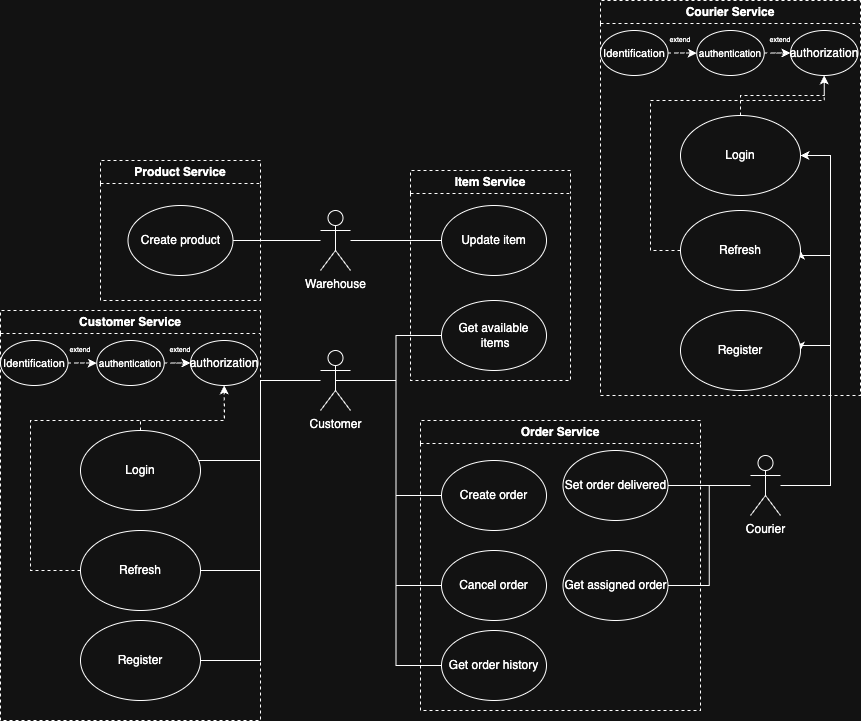

The diagram above was exported from draw.io. Its source (the exported page's mxGraphModel, read from the mxfile embedded in the PNG):
<mxGraphModel dx="2034" dy="1974" grid="1" gridSize="10" guides="1" tooltips="1" connect="1" arrows="1" fold="1" page="1" pageScale="1" pageWidth="827" pageHeight="1169" math="0" shadow="0">
  <root>
    <mxCell id="0" />
    <mxCell id="1" parent="0" />
    <mxCell id="m_cW4JBHeKLSMEANXG2K-12" style="edgeStyle=orthogonalEdgeStyle;rounded=0;orthogonalLoop=1;jettySize=auto;html=1;exitX=0.5;exitY=0.5;exitDx=0;exitDy=0;exitPerimeter=0;endArrow=none;startFill=0;" edge="1" parent="1" source="m_cW4JBHeKLSMEANXG2K-1" target="m_cW4JBHeKLSMEANXG2K-11">
      <mxGeometry relative="1" as="geometry" />
    </mxCell>
    <mxCell id="m_cW4JBHeKLSMEANXG2K-22" style="edgeStyle=orthogonalEdgeStyle;rounded=0;orthogonalLoop=1;jettySize=auto;html=1;entryX=0;entryY=0.5;entryDx=0;entryDy=0;endArrow=none;startFill=0;" edge="1" parent="1" source="m_cW4JBHeKLSMEANXG2K-1" target="m_cW4JBHeKLSMEANXG2K-21">
      <mxGeometry relative="1" as="geometry" />
    </mxCell>
    <mxCell id="4HKXh9kqKl697yJ980d3-2" style="edgeStyle=orthogonalEdgeStyle;rounded=0;orthogonalLoop=1;jettySize=auto;html=1;entryX=0;entryY=0.5;entryDx=0;entryDy=0;endArrow=none;startFill=0;" edge="1" parent="1" source="m_cW4JBHeKLSMEANXG2K-1" target="4HKXh9kqKl697yJ980d3-1">
      <mxGeometry relative="1" as="geometry" />
    </mxCell>
    <mxCell id="GN2R3grDezpXfKRkujRR-10" style="edgeStyle=orthogonalEdgeStyle;rounded=0;orthogonalLoop=1;jettySize=auto;html=1;entryX=0;entryY=0.5;entryDx=0;entryDy=0;endArrow=none;startFill=0;" edge="1" parent="1" source="m_cW4JBHeKLSMEANXG2K-1" target="m_cW4JBHeKLSMEANXG2K-13">
      <mxGeometry relative="1" as="geometry" />
    </mxCell>
    <mxCell id="GN2R3grDezpXfKRkujRR-13" style="edgeStyle=orthogonalEdgeStyle;rounded=0;orthogonalLoop=1;jettySize=auto;html=1;endArrow=none;startFill=0;" edge="1" parent="1" source="m_cW4JBHeKLSMEANXG2K-1" target="GN2R3grDezpXfKRkujRR-11">
      <mxGeometry relative="1" as="geometry">
        <Array as="points">
          <mxPoint x="180" y="240" />
          <mxPoint x="180" y="320" />
        </Array>
      </mxGeometry>
    </mxCell>
    <mxCell id="GN2R3grDezpXfKRkujRR-14" style="edgeStyle=orthogonalEdgeStyle;rounded=0;orthogonalLoop=1;jettySize=auto;html=1;entryX=1;entryY=0.5;entryDx=0;entryDy=0;endArrow=none;startFill=0;" edge="1" parent="1" source="m_cW4JBHeKLSMEANXG2K-1" target="GN2R3grDezpXfKRkujRR-12">
      <mxGeometry relative="1" as="geometry">
        <Array as="points">
          <mxPoint x="180" y="240" />
          <mxPoint x="180" y="430" />
        </Array>
      </mxGeometry>
    </mxCell>
    <mxCell id="GN2R3grDezpXfKRkujRR-17" style="edgeStyle=orthogonalEdgeStyle;rounded=0;orthogonalLoop=1;jettySize=auto;html=1;entryX=1;entryY=0.5;entryDx=0;entryDy=0;endArrow=none;startFill=0;" edge="1" parent="1" source="m_cW4JBHeKLSMEANXG2K-1" target="GN2R3grDezpXfKRkujRR-16">
      <mxGeometry relative="1" as="geometry">
        <Array as="points">
          <mxPoint x="180" y="240" />
          <mxPoint x="180" y="520" />
        </Array>
      </mxGeometry>
    </mxCell>
    <mxCell id="m_cW4JBHeKLSMEANXG2K-1" value="Customer" style="shape=umlActor;verticalLabelPosition=bottom;verticalAlign=top;html=1;outlineConnect=0;" vertex="1" parent="1">
      <mxGeometry x="240" y="210" width="30" height="60" as="geometry" />
    </mxCell>
    <mxCell id="m_cW4JBHeKLSMEANXG2K-24" style="edgeStyle=orthogonalEdgeStyle;rounded=0;orthogonalLoop=1;jettySize=auto;html=1;endArrow=none;startFill=0;" edge="1" parent="1" source="m_cW4JBHeKLSMEANXG2K-2" target="m_cW4JBHeKLSMEANXG2K-23">
      <mxGeometry relative="1" as="geometry" />
    </mxCell>
    <mxCell id="GN2R3grDezpXfKRkujRR-6" style="edgeStyle=orthogonalEdgeStyle;rounded=0;orthogonalLoop=1;jettySize=auto;html=1;entryX=1;entryY=0.5;entryDx=0;entryDy=0;endArrow=none;startFill=0;" edge="1" parent="1" source="m_cW4JBHeKLSMEANXG2K-2" target="m_cW4JBHeKLSMEANXG2K-19">
      <mxGeometry relative="1" as="geometry" />
    </mxCell>
    <mxCell id="GN2R3grDezpXfKRkujRR-24" style="edgeStyle=orthogonalEdgeStyle;rounded=0;orthogonalLoop=1;jettySize=auto;html=1;entryX=1;entryY=0.5;entryDx=0;entryDy=0;" edge="1" parent="1" source="m_cW4JBHeKLSMEANXG2K-2" target="GN2R3grDezpXfKRkujRR-18">
      <mxGeometry relative="1" as="geometry">
        <Array as="points">
          <mxPoint x="750" y="345" />
          <mxPoint x="750" y="15" />
        </Array>
      </mxGeometry>
    </mxCell>
    <mxCell id="GN2R3grDezpXfKRkujRR-26" style="edgeStyle=orthogonalEdgeStyle;rounded=0;orthogonalLoop=1;jettySize=auto;html=1;entryX=1;entryY=0.5;entryDx=0;entryDy=0;" edge="1" parent="1" source="m_cW4JBHeKLSMEANXG2K-2" target="GN2R3grDezpXfKRkujRR-19">
      <mxGeometry relative="1" as="geometry">
        <Array as="points">
          <mxPoint x="750" y="345" />
          <mxPoint x="750" y="115" />
        </Array>
      </mxGeometry>
    </mxCell>
    <mxCell id="GN2R3grDezpXfKRkujRR-27" style="edgeStyle=orthogonalEdgeStyle;rounded=0;orthogonalLoop=1;jettySize=auto;html=1;entryX=1;entryY=0.5;entryDx=0;entryDy=0;" edge="1" parent="1" source="m_cW4JBHeKLSMEANXG2K-2" target="GN2R3grDezpXfKRkujRR-20">
      <mxGeometry relative="1" as="geometry">
        <Array as="points">
          <mxPoint x="750" y="345" />
          <mxPoint x="750" y="205" />
        </Array>
      </mxGeometry>
    </mxCell>
    <mxCell id="m_cW4JBHeKLSMEANXG2K-2" value="Courier" style="shape=umlActor;verticalLabelPosition=bottom;verticalAlign=top;html=1;outlineConnect=0;" vertex="1" parent="1">
      <mxGeometry x="670" y="315" width="30" height="60" as="geometry" />
    </mxCell>
    <mxCell id="m_cW4JBHeKLSMEANXG2K-10" style="edgeStyle=orthogonalEdgeStyle;rounded=0;orthogonalLoop=1;jettySize=auto;html=1;endArrow=none;startFill=0;" edge="1" parent="1" source="m_cW4JBHeKLSMEANXG2K-3" target="m_cW4JBHeKLSMEANXG2K-8">
      <mxGeometry relative="1" as="geometry" />
    </mxCell>
    <mxCell id="GN2R3grDezpXfKRkujRR-8" style="edgeStyle=orthogonalEdgeStyle;rounded=0;orthogonalLoop=1;jettySize=auto;html=1;entryX=1;entryY=0.5;entryDx=0;entryDy=0;endArrow=none;startFill=0;" edge="1" parent="1" source="m_cW4JBHeKLSMEANXG2K-3" target="m_cW4JBHeKLSMEANXG2K-6">
      <mxGeometry relative="1" as="geometry" />
    </mxCell>
    <mxCell id="m_cW4JBHeKLSMEANXG2K-3" value="Warehouse" style="shape=umlActor;verticalLabelPosition=bottom;verticalAlign=top;html=1;outlineConnect=0;" vertex="1" parent="1">
      <mxGeometry x="240" y="70" width="30" height="60" as="geometry" />
    </mxCell>
    <mxCell id="m_cW4JBHeKLSMEANXG2K-8" value="Update item" style="ellipse;whiteSpace=wrap;html=1;" vertex="1" parent="1">
      <mxGeometry x="361" y="65" width="105" height="70" as="geometry" />
    </mxCell>
    <mxCell id="m_cW4JBHeKLSMEANXG2K-11" value="Get available&lt;br&gt;&amp;nbsp;items" style="ellipse;whiteSpace=wrap;html=1;" vertex="1" parent="1">
      <mxGeometry x="361" y="160" width="105" height="70" as="geometry" />
    </mxCell>
    <mxCell id="m_cW4JBHeKLSMEANXG2K-13" value="Create order" style="ellipse;whiteSpace=wrap;html=1;" vertex="1" parent="1">
      <mxGeometry x="361" y="320" width="105" height="70" as="geometry" />
    </mxCell>
    <mxCell id="m_cW4JBHeKLSMEANXG2K-21" value="Cancel order" style="ellipse;whiteSpace=wrap;html=1;" vertex="1" parent="1">
      <mxGeometry x="361" y="410" width="105" height="70" as="geometry" />
    </mxCell>
    <mxCell id="m_cW4JBHeKLSMEANXG2K-23" value="Set order delivered" style="ellipse;whiteSpace=wrap;html=1;" vertex="1" parent="1">
      <mxGeometry x="482.5" y="310" width="105" height="70" as="geometry" />
    </mxCell>
    <mxCell id="GN2R3grDezpXfKRkujRR-4" value="Item Service" style="swimlane;whiteSpace=wrap;html=1;dashed=1;" vertex="1" parent="1">
      <mxGeometry x="330" y="30" width="160" height="210" as="geometry" />
    </mxCell>
    <mxCell id="GN2R3grDezpXfKRkujRR-5" value="Order Service" style="swimlane;whiteSpace=wrap;html=1;dashed=1;" vertex="1" parent="1">
      <mxGeometry x="340" y="280" width="280" height="290" as="geometry" />
    </mxCell>
    <mxCell id="m_cW4JBHeKLSMEANXG2K-19" value="Get assigned order" style="ellipse;whiteSpace=wrap;html=1;" vertex="1" parent="GN2R3grDezpXfKRkujRR-5">
      <mxGeometry x="142.5" y="130" width="105" height="70" as="geometry" />
    </mxCell>
    <mxCell id="4HKXh9kqKl697yJ980d3-1" value="Get order history" style="ellipse;whiteSpace=wrap;html=1;" vertex="1" parent="GN2R3grDezpXfKRkujRR-5">
      <mxGeometry x="21" y="210" width="105" height="70" as="geometry" />
    </mxCell>
    <mxCell id="GN2R3grDezpXfKRkujRR-7" value="Product Service" style="swimlane;whiteSpace=wrap;html=1;dashed=1;" vertex="1" parent="1">
      <mxGeometry x="20" y="20" width="160" height="140" as="geometry" />
    </mxCell>
    <mxCell id="m_cW4JBHeKLSMEANXG2K-6" value="Create product" style="ellipse;whiteSpace=wrap;html=1;" vertex="1" parent="1">
      <mxGeometry x="47.5" y="65" width="105" height="70" as="geometry" />
    </mxCell>
    <mxCell id="GN2R3grDezpXfKRkujRR-15" value="Customer Service" style="swimlane;whiteSpace=wrap;html=1;dashed=1;" vertex="1" parent="1">
      <mxGeometry x="-80" y="170" width="260" height="410" as="geometry" />
    </mxCell>
    <mxCell id="1ek_2rLZSxyeBXRSUaSk-11" style="edgeStyle=orthogonalEdgeStyle;rounded=0;orthogonalLoop=1;jettySize=auto;html=1;dashed=1;" edge="1" parent="GN2R3grDezpXfKRkujRR-15" source="GN2R3grDezpXfKRkujRR-12" target="O1qMCGbUrR4Yqcv-Us3q-9">
      <mxGeometry relative="1" as="geometry">
        <Array as="points">
          <mxPoint x="30" y="260" />
          <mxPoint x="30" y="110" />
          <mxPoint x="224" y="110" />
        </Array>
      </mxGeometry>
    </mxCell>
    <mxCell id="GN2R3grDezpXfKRkujRR-12" value="Refresh" style="ellipse;whiteSpace=wrap;html=1;" vertex="1" parent="GN2R3grDezpXfKRkujRR-15">
      <mxGeometry x="80" y="220" width="120" height="80" as="geometry" />
    </mxCell>
    <mxCell id="GN2R3grDezpXfKRkujRR-16" value="Register" style="ellipse;whiteSpace=wrap;html=1;" vertex="1" parent="GN2R3grDezpXfKRkujRR-15">
      <mxGeometry x="80" y="310" width="120" height="80" as="geometry" />
    </mxCell>
    <mxCell id="O1qMCGbUrR4Yqcv-Us3q-12" style="edgeStyle=orthogonalEdgeStyle;rounded=0;orthogonalLoop=1;jettySize=auto;html=1;entryX=0.5;entryY=1;entryDx=0;entryDy=0;dashed=1;" edge="1" parent="GN2R3grDezpXfKRkujRR-15" source="GN2R3grDezpXfKRkujRR-11" target="O1qMCGbUrR4Yqcv-Us3q-9">
      <mxGeometry relative="1" as="geometry">
        <Array as="points">
          <mxPoint x="140" y="110" />
          <mxPoint x="224" y="110" />
        </Array>
      </mxGeometry>
    </mxCell>
    <mxCell id="GN2R3grDezpXfKRkujRR-11" value="Login" style="ellipse;whiteSpace=wrap;html=1;" vertex="1" parent="GN2R3grDezpXfKRkujRR-15">
      <mxGeometry x="80" y="120" width="120" height="80" as="geometry" />
    </mxCell>
    <mxCell id="1ek_2rLZSxyeBXRSUaSk-7" style="edgeStyle=orthogonalEdgeStyle;rounded=0;orthogonalLoop=1;jettySize=auto;html=1;entryX=0;entryY=0.5;entryDx=0;entryDy=0;dashed=1;" edge="1" parent="GN2R3grDezpXfKRkujRR-15" source="O1qMCGbUrR4Yqcv-Us3q-5" target="O1qMCGbUrR4Yqcv-Us3q-6">
      <mxGeometry relative="1" as="geometry" />
    </mxCell>
    <mxCell id="O1qMCGbUrR4Yqcv-Us3q-5" value="&lt;font style=&quot;font-size: 11px;&quot;&gt;Identification&lt;/font&gt;" style="ellipse;whiteSpace=wrap;html=1;" vertex="1" parent="GN2R3grDezpXfKRkujRR-15">
      <mxGeometry y="30" width="67.5" height="45" as="geometry" />
    </mxCell>
    <mxCell id="1ek_2rLZSxyeBXRSUaSk-8" style="edgeStyle=orthogonalEdgeStyle;rounded=0;orthogonalLoop=1;jettySize=auto;html=1;dashed=1;" edge="1" parent="GN2R3grDezpXfKRkujRR-15" source="O1qMCGbUrR4Yqcv-Us3q-6" target="O1qMCGbUrR4Yqcv-Us3q-9">
      <mxGeometry relative="1" as="geometry" />
    </mxCell>
    <mxCell id="O1qMCGbUrR4Yqcv-Us3q-6" value="&lt;font style=&quot;font-size: 10px;&quot;&gt;authentication&lt;/font&gt;" style="ellipse;whiteSpace=wrap;html=1;" vertex="1" parent="GN2R3grDezpXfKRkujRR-15">
      <mxGeometry x="96.25" y="30" width="67.5" height="45" as="geometry" />
    </mxCell>
    <mxCell id="O1qMCGbUrR4Yqcv-Us3q-9" value="authorization" style="ellipse;whiteSpace=wrap;html=1;" vertex="1" parent="GN2R3grDezpXfKRkujRR-15">
      <mxGeometry x="190" y="30" width="67.5" height="45" as="geometry" />
    </mxCell>
    <mxCell id="1ek_2rLZSxyeBXRSUaSk-9" value="extend" style="text;html=1;align=center;verticalAlign=middle;whiteSpace=wrap;rounded=0;fontSize=7;" vertex="1" parent="GN2R3grDezpXfKRkujRR-15">
      <mxGeometry x="60" y="30" width="40" height="20" as="geometry" />
    </mxCell>
    <mxCell id="1ek_2rLZSxyeBXRSUaSk-10" value="extend" style="text;html=1;align=center;verticalAlign=middle;whiteSpace=wrap;rounded=0;fontSize=7;" vertex="1" parent="GN2R3grDezpXfKRkujRR-15">
      <mxGeometry x="160" y="30" width="40" height="20" as="geometry" />
    </mxCell>
    <mxCell id="GN2R3grDezpXfKRkujRR-21" value="Courier Service" style="swimlane;whiteSpace=wrap;html=1;dashed=1;" vertex="1" parent="1">
      <mxGeometry x="520" y="-140" width="260" height="395" as="geometry" />
    </mxCell>
    <mxCell id="GN2R3grDezpXfKRkujRR-19" value="Refresh" style="ellipse;whiteSpace=wrap;html=1;" vertex="1" parent="GN2R3grDezpXfKRkujRR-21">
      <mxGeometry x="80" y="210" width="120" height="80" as="geometry" />
    </mxCell>
    <mxCell id="GN2R3grDezpXfKRkujRR-18" value="Login" style="ellipse;whiteSpace=wrap;html=1;" vertex="1" parent="GN2R3grDezpXfKRkujRR-21">
      <mxGeometry x="80" y="115" width="120" height="80" as="geometry" />
    </mxCell>
    <mxCell id="GN2R3grDezpXfKRkujRR-20" value="Register" style="ellipse;whiteSpace=wrap;html=1;" vertex="1" parent="GN2R3grDezpXfKRkujRR-21">
      <mxGeometry x="80" y="310" width="120" height="80" as="geometry" />
    </mxCell>
    <mxCell id="1ek_2rLZSxyeBXRSUaSk-12" style="edgeStyle=orthogonalEdgeStyle;rounded=0;orthogonalLoop=1;jettySize=auto;html=1;entryX=0;entryY=0.5;entryDx=0;entryDy=0;dashed=1;" edge="1" parent="1" source="1ek_2rLZSxyeBXRSUaSk-13" target="1ek_2rLZSxyeBXRSUaSk-15">
      <mxGeometry relative="1" as="geometry" />
    </mxCell>
    <mxCell id="1ek_2rLZSxyeBXRSUaSk-13" value="&lt;font style=&quot;font-size: 11px;&quot;&gt;Identification&lt;/font&gt;" style="ellipse;whiteSpace=wrap;html=1;" vertex="1" parent="1">
      <mxGeometry x="520" y="-110" width="67.5" height="45" as="geometry" />
    </mxCell>
    <mxCell id="1ek_2rLZSxyeBXRSUaSk-14" style="edgeStyle=orthogonalEdgeStyle;rounded=0;orthogonalLoop=1;jettySize=auto;html=1;dashed=1;" edge="1" parent="1" source="1ek_2rLZSxyeBXRSUaSk-15" target="1ek_2rLZSxyeBXRSUaSk-16">
      <mxGeometry relative="1" as="geometry" />
    </mxCell>
    <mxCell id="1ek_2rLZSxyeBXRSUaSk-15" value="&lt;font style=&quot;font-size: 10px;&quot;&gt;authentication&lt;/font&gt;" style="ellipse;whiteSpace=wrap;html=1;" vertex="1" parent="1">
      <mxGeometry x="616.25" y="-110" width="67.5" height="45" as="geometry" />
    </mxCell>
    <mxCell id="1ek_2rLZSxyeBXRSUaSk-16" value="authorization" style="ellipse;whiteSpace=wrap;html=1;" vertex="1" parent="1">
      <mxGeometry x="710" y="-110" width="67.5" height="45" as="geometry" />
    </mxCell>
    <mxCell id="1ek_2rLZSxyeBXRSUaSk-17" value="extend" style="text;html=1;align=center;verticalAlign=middle;whiteSpace=wrap;rounded=0;fontSize=7;" vertex="1" parent="1">
      <mxGeometry x="580" y="-110" width="40" height="20" as="geometry" />
    </mxCell>
    <mxCell id="1ek_2rLZSxyeBXRSUaSk-18" value="extend" style="text;html=1;align=center;verticalAlign=middle;whiteSpace=wrap;rounded=0;fontSize=7;" vertex="1" parent="1">
      <mxGeometry x="680" y="-110" width="40" height="20" as="geometry" />
    </mxCell>
    <mxCell id="1ek_2rLZSxyeBXRSUaSk-19" style="edgeStyle=orthogonalEdgeStyle;rounded=0;orthogonalLoop=1;jettySize=auto;html=1;entryX=0.5;entryY=1;entryDx=0;entryDy=0;dashed=1;" edge="1" parent="1" source="GN2R3grDezpXfKRkujRR-18" target="1ek_2rLZSxyeBXRSUaSk-16">
      <mxGeometry relative="1" as="geometry" />
    </mxCell>
    <mxCell id="1ek_2rLZSxyeBXRSUaSk-21" style="edgeStyle=orthogonalEdgeStyle;rounded=0;orthogonalLoop=1;jettySize=auto;html=1;entryX=0.5;entryY=1;entryDx=0;entryDy=0;dashed=1;" edge="1" parent="1" source="GN2R3grDezpXfKRkujRR-19" target="1ek_2rLZSxyeBXRSUaSk-16">
      <mxGeometry relative="1" as="geometry">
        <Array as="points">
          <mxPoint x="570" y="110" />
          <mxPoint x="570" y="-40" />
          <mxPoint x="744" y="-40" />
        </Array>
      </mxGeometry>
    </mxCell>
  </root>
</mxGraphModel>